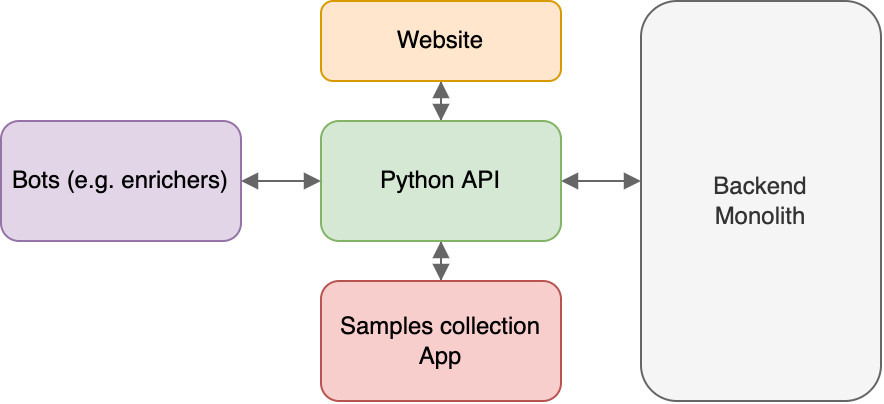

The diagram above was exported from draw.io. Its source (the exported page's mxGraphModel, read from the mxfile embedded in the PNG):
<mxGraphModel dx="541" dy="372" grid="1" gridSize="10" guides="1" tooltips="1" connect="1" arrows="1" fold="1" page="1" pageScale="1" pageWidth="827" pageHeight="1169" math="0" shadow="0">
  <root>
    <mxCell id="0" />
    <mxCell id="1" parent="0" />
    <mxCell id="z2F_-XLpfjVnAkyYKyo2-11" style="edgeStyle=orthogonalEdgeStyle;rounded=0;orthogonalLoop=1;jettySize=auto;html=1;startArrow=block;startFill=1;endArrow=block;endFill=1;fillColor=#f5f5f5;strokeColor=#666666;" edge="1" parent="1" source="z2F_-XLpfjVnAkyYKyo2-1" target="z2F_-XLpfjVnAkyYKyo2-3">
      <mxGeometry relative="1" as="geometry" />
    </mxCell>
    <mxCell id="z2F_-XLpfjVnAkyYKyo2-1" value="Website" style="rounded=1;whiteSpace=wrap;html=1;fillColor=#ffe6cc;strokeColor=#d79b00;" vertex="1" parent="1">
      <mxGeometry x="160" y="240" width="120" height="40" as="geometry" />
    </mxCell>
    <mxCell id="z2F_-XLpfjVnAkyYKyo2-9" style="edgeStyle=orthogonalEdgeStyle;rounded=0;orthogonalLoop=1;jettySize=auto;html=1;startArrow=block;startFill=1;endArrow=block;endFill=1;fillColor=#f5f5f5;strokeColor=#666666;" edge="1" parent="1" source="z2F_-XLpfjVnAkyYKyo2-2" target="z2F_-XLpfjVnAkyYKyo2-3">
      <mxGeometry relative="1" as="geometry" />
    </mxCell>
    <mxCell id="z2F_-XLpfjVnAkyYKyo2-2" value="Samples collection App" style="rounded=1;whiteSpace=wrap;html=1;spacing=3;fillColor=#f8cecc;strokeColor=#b85450;" vertex="1" parent="1">
      <mxGeometry x="160" y="380" width="120" height="60" as="geometry" />
    </mxCell>
    <mxCell id="z2F_-XLpfjVnAkyYKyo2-8" style="edgeStyle=orthogonalEdgeStyle;rounded=0;orthogonalLoop=1;jettySize=auto;html=1;startArrow=block;startFill=1;endArrow=block;endFill=1;fillColor=#f5f5f5;strokeColor=#666666;" edge="1" parent="1" source="z2F_-XLpfjVnAkyYKyo2-3" target="z2F_-XLpfjVnAkyYKyo2-4">
      <mxGeometry relative="1" as="geometry">
        <Array as="points">
          <mxPoint x="310" y="330" />
          <mxPoint x="310" y="330" />
        </Array>
      </mxGeometry>
    </mxCell>
    <mxCell id="z2F_-XLpfjVnAkyYKyo2-3" value="Python API" style="rounded=1;whiteSpace=wrap;html=1;spacing=3;fillColor=#d5e8d4;strokeColor=#82b366;" vertex="1" parent="1">
      <mxGeometry x="160" y="300" width="120" height="60" as="geometry" />
    </mxCell>
    <mxCell id="z2F_-XLpfjVnAkyYKyo2-4" value="Backend&lt;br&gt;Monolith" style="rounded=1;whiteSpace=wrap;html=1;spacing=3;fillColor=#f5f5f5;fontColor=#333333;strokeColor=#666666;" vertex="1" parent="1">
      <mxGeometry x="320" y="240" width="120" height="200" as="geometry" />
    </mxCell>
    <mxCell id="z2F_-XLpfjVnAkyYKyo2-13" style="edgeStyle=orthogonalEdgeStyle;rounded=0;orthogonalLoop=1;jettySize=auto;html=1;startArrow=block;startFill=1;endArrow=block;endFill=1;fillColor=#f5f5f5;strokeColor=#666666;" edge="1" parent="1" source="z2F_-XLpfjVnAkyYKyo2-12" target="z2F_-XLpfjVnAkyYKyo2-3">
      <mxGeometry relative="1" as="geometry" />
    </mxCell>
    <mxCell id="z2F_-XLpfjVnAkyYKyo2-12" value="Bots (e.g. enrichers)" style="rounded=1;whiteSpace=wrap;html=1;fillColor=#e1d5e7;strokeColor=#9673a6;" vertex="1" parent="1">
      <mxGeometry y="300" width="120" height="60" as="geometry" />
    </mxCell>
  </root>
</mxGraphModel>